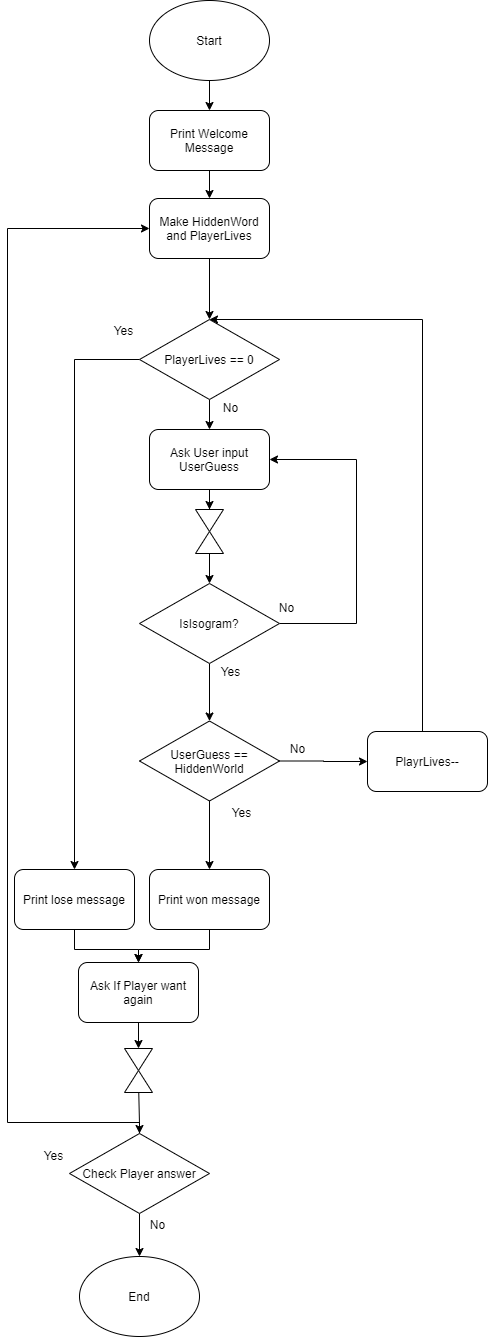

The diagram above was exported from draw.io. Its source (the exported page's mxGraphModel, read from the mxfile embedded in the PNG):
<mxGraphModel dx="1422" dy="865" grid="1" gridSize="11" guides="1" tooltips="1" connect="1" arrows="1" fold="1" page="1" pageScale="1" pageWidth="1169" pageHeight="827" background="#ffffff" math="0" shadow="0">
  <root>
    <mxCell id="WIyWlLk6GJQsqaUBKTNV-0" />
    <mxCell id="WIyWlLk6GJQsqaUBKTNV-1" parent="WIyWlLk6GJQsqaUBKTNV-0" />
    <mxCell id="Y3_fsB9FofiksnsAH9Z--9" style="edgeStyle=orthogonalEdgeStyle;rounded=0;orthogonalLoop=1;jettySize=auto;html=1;entryX=0.5;entryY=0;entryDx=0;entryDy=0;" parent="WIyWlLk6GJQsqaUBKTNV-1" source="aHqX3fRBeIi16pIG-zDx-0" target="Y3_fsB9FofiksnsAH9Z--8" edge="1">
      <mxGeometry relative="1" as="geometry" />
    </mxCell>
    <mxCell id="aHqX3fRBeIi16pIG-zDx-0" value="Start" style="ellipse;whiteSpace=wrap;html=1;" parent="WIyWlLk6GJQsqaUBKTNV-1" vertex="1">
      <mxGeometry x="340" y="33" width="120" height="80" as="geometry" />
    </mxCell>
    <mxCell id="aHqX3fRBeIi16pIG-zDx-1" value="End" style="ellipse;whiteSpace=wrap;html=1;" parent="WIyWlLk6GJQsqaUBKTNV-1" vertex="1">
      <mxGeometry x="270" y="1289" width="120" height="80" as="geometry" />
    </mxCell>
    <mxCell id="Y3_fsB9FofiksnsAH9Z--11" style="edgeStyle=orthogonalEdgeStyle;rounded=0;orthogonalLoop=1;jettySize=auto;html=1;entryX=0.5;entryY=0;entryDx=0;entryDy=0;" parent="WIyWlLk6GJQsqaUBKTNV-1" source="aHqX3fRBeIi16pIG-zDx-2" target="Y3_fsB9FofiksnsAH9Z--5" edge="1">
      <mxGeometry relative="1" as="geometry" />
    </mxCell>
    <mxCell id="aHqX3fRBeIi16pIG-zDx-2" value="Make HiddenWord and PlayerLives" style="rounded=1;whiteSpace=wrap;html=1;" parent="WIyWlLk6GJQsqaUBKTNV-1" vertex="1">
      <mxGeometry x="340" y="231" width="120" height="60" as="geometry" />
    </mxCell>
    <mxCell id="Y3_fsB9FofiksnsAH9Z--21" style="edgeStyle=orthogonalEdgeStyle;rounded=0;orthogonalLoop=1;jettySize=auto;html=1;entryX=0;entryY=0.5;entryDx=0;entryDy=0;" parent="WIyWlLk6GJQsqaUBKTNV-1" source="aHqX3fRBeIi16pIG-zDx-4" target="Y3_fsB9FofiksnsAH9Z--19" edge="1">
      <mxGeometry relative="1" as="geometry" />
    </mxCell>
    <mxCell id="aHqX3fRBeIi16pIG-zDx-4" value="Ask User input UserGuess" style="rounded=1;whiteSpace=wrap;html=1;" parent="WIyWlLk6GJQsqaUBKTNV-1" vertex="1">
      <mxGeometry x="340" y="462" width="120" height="60" as="geometry" />
    </mxCell>
    <mxCell id="aHqX3fRBeIi16pIG-zDx-7" style="edgeStyle=orthogonalEdgeStyle;rounded=0;orthogonalLoop=1;jettySize=auto;html=1;entryX=1;entryY=0.5;entryDx=0;entryDy=0;" parent="WIyWlLk6GJQsqaUBKTNV-1" source="aHqX3fRBeIi16pIG-zDx-6" target="aHqX3fRBeIi16pIG-zDx-4" edge="1">
      <mxGeometry relative="1" as="geometry">
        <mxPoint x="525" y="539" as="targetPoint" />
        <Array as="points">
          <mxPoint x="547" y="656" />
          <mxPoint x="547" y="492" />
        </Array>
      </mxGeometry>
    </mxCell>
    <mxCell id="aHqX3fRBeIi16pIG-zDx-16" style="edgeStyle=orthogonalEdgeStyle;rounded=0;orthogonalLoop=1;jettySize=auto;html=1;exitX=0.5;exitY=1;exitDx=0;exitDy=0;entryX=0.5;entryY=0;entryDx=0;entryDy=0;" parent="WIyWlLk6GJQsqaUBKTNV-1" source="aHqX3fRBeIi16pIG-zDx-6" target="aHqX3fRBeIi16pIG-zDx-12" edge="1">
      <mxGeometry relative="1" as="geometry" />
    </mxCell>
    <mxCell id="aHqX3fRBeIi16pIG-zDx-6" value="IsIsogram?" style="rhombus;whiteSpace=wrap;html=1;" parent="WIyWlLk6GJQsqaUBKTNV-1" vertex="1">
      <mxGeometry x="330" y="616" width="140" height="80" as="geometry" />
    </mxCell>
    <mxCell id="aHqX3fRBeIi16pIG-zDx-9" value="No" style="text;html=1;align=center;verticalAlign=middle;resizable=0;points=[];autosize=1;" parent="WIyWlLk6GJQsqaUBKTNV-1" vertex="1">
      <mxGeometry x="460" y="629" width="33" height="22" as="geometry" />
    </mxCell>
    <mxCell id="aHqX3fRBeIi16pIG-zDx-10" value="Yes" style="text;html=1;align=center;verticalAlign=middle;resizable=0;points=[];autosize=1;" parent="WIyWlLk6GJQsqaUBKTNV-1" vertex="1">
      <mxGeometry x="404" y="693" width="33" height="22" as="geometry" />
    </mxCell>
    <mxCell id="aHqX3fRBeIi16pIG-zDx-18" style="edgeStyle=orthogonalEdgeStyle;rounded=0;orthogonalLoop=1;jettySize=auto;html=1;exitX=0.5;exitY=1;exitDx=0;exitDy=0;entryX=0.5;entryY=0;entryDx=0;entryDy=0;" parent="WIyWlLk6GJQsqaUBKTNV-1" source="aHqX3fRBeIi16pIG-zDx-12" target="aHqX3fRBeIi16pIG-zDx-17" edge="1">
      <mxGeometry relative="1" as="geometry" />
    </mxCell>
    <mxCell id="Y3_fsB9FofiksnsAH9Z--2" style="edgeStyle=orthogonalEdgeStyle;rounded=0;orthogonalLoop=1;jettySize=auto;html=1;entryX=0;entryY=0.5;entryDx=0;entryDy=0;" parent="WIyWlLk6GJQsqaUBKTNV-1" source="aHqX3fRBeIi16pIG-zDx-12" target="Y3_fsB9FofiksnsAH9Z--1" edge="1">
      <mxGeometry relative="1" as="geometry" />
    </mxCell>
    <mxCell id="aHqX3fRBeIi16pIG-zDx-12" value="UserGuess == HiddenWorld" style="rhombus;whiteSpace=wrap;html=1;" parent="WIyWlLk6GJQsqaUBKTNV-1" vertex="1">
      <mxGeometry x="330" y="753.5" width="140" height="80" as="geometry" />
    </mxCell>
    <mxCell id="aHqX3fRBeIi16pIG-zDx-13" value="No" style="text;html=1;align=center;verticalAlign=middle;resizable=0;points=[];autosize=1;" parent="WIyWlLk6GJQsqaUBKTNV-1" vertex="1">
      <mxGeometry x="471" y="770" width="33" height="22" as="geometry" />
    </mxCell>
    <mxCell id="aHqX3fRBeIi16pIG-zDx-14" value="Yes" style="text;html=1;align=center;verticalAlign=middle;resizable=0;points=[];autosize=1;" parent="WIyWlLk6GJQsqaUBKTNV-1" vertex="1">
      <mxGeometry x="415" y="834" width="33" height="22" as="geometry" />
    </mxCell>
    <mxCell id="Y3_fsB9FofiksnsAH9Z--31" style="edgeStyle=orthogonalEdgeStyle;rounded=0;orthogonalLoop=1;jettySize=auto;html=1;entryX=0.5;entryY=0;entryDx=0;entryDy=0;" parent="WIyWlLk6GJQsqaUBKTNV-1" source="aHqX3fRBeIi16pIG-zDx-17" target="Y3_fsB9FofiksnsAH9Z--29" edge="1">
      <mxGeometry relative="1" as="geometry" />
    </mxCell>
    <mxCell id="aHqX3fRBeIi16pIG-zDx-17" value="Print won message" style="rounded=1;whiteSpace=wrap;html=1;" parent="WIyWlLk6GJQsqaUBKTNV-1" vertex="1">
      <mxGeometry x="340" y="902" width="120" height="60" as="geometry" />
    </mxCell>
    <mxCell id="Y3_fsB9FofiksnsAH9Z--3" style="edgeStyle=orthogonalEdgeStyle;rounded=0;orthogonalLoop=1;jettySize=auto;html=1;entryX=0.5;entryY=0;entryDx=0;entryDy=0;" parent="WIyWlLk6GJQsqaUBKTNV-1" source="Y3_fsB9FofiksnsAH9Z--1" target="Y3_fsB9FofiksnsAH9Z--5" edge="1">
      <mxGeometry relative="1" as="geometry">
        <mxPoint x="407" y="330" as="targetPoint" />
        <Array as="points">
          <mxPoint x="613" y="352" />
        </Array>
      </mxGeometry>
    </mxCell>
    <mxCell id="Y3_fsB9FofiksnsAH9Z--1" value="PlayrLives--" style="rounded=1;whiteSpace=wrap;html=1;" parent="WIyWlLk6GJQsqaUBKTNV-1" vertex="1">
      <mxGeometry x="558" y="764" width="120" height="60" as="geometry" />
    </mxCell>
    <mxCell id="Y3_fsB9FofiksnsAH9Z--6" style="edgeStyle=orthogonalEdgeStyle;rounded=0;orthogonalLoop=1;jettySize=auto;html=1;entryX=0.5;entryY=0;entryDx=0;entryDy=0;" parent="WIyWlLk6GJQsqaUBKTNV-1" source="Y3_fsB9FofiksnsAH9Z--5" target="aHqX3fRBeIi16pIG-zDx-4" edge="1">
      <mxGeometry relative="1" as="geometry" />
    </mxCell>
    <mxCell id="Y3_fsB9FofiksnsAH9Z--16" style="edgeStyle=orthogonalEdgeStyle;rounded=0;orthogonalLoop=1;jettySize=auto;html=1;entryX=0.5;entryY=0;entryDx=0;entryDy=0;" parent="WIyWlLk6GJQsqaUBKTNV-1" source="Y3_fsB9FofiksnsAH9Z--5" target="Y3_fsB9FofiksnsAH9Z--15" edge="1">
      <mxGeometry relative="1" as="geometry" />
    </mxCell>
    <mxCell id="Y3_fsB9FofiksnsAH9Z--5" value="PlayerLives == 0" style="rhombus;whiteSpace=wrap;html=1;" parent="WIyWlLk6GJQsqaUBKTNV-1" vertex="1">
      <mxGeometry x="330" y="352" width="140" height="80" as="geometry" />
    </mxCell>
    <mxCell id="Y3_fsB9FofiksnsAH9Z--10" style="edgeStyle=orthogonalEdgeStyle;rounded=0;orthogonalLoop=1;jettySize=auto;html=1;exitX=0.5;exitY=1;exitDx=0;exitDy=0;entryX=0.5;entryY=0;entryDx=0;entryDy=0;" parent="WIyWlLk6GJQsqaUBKTNV-1" source="Y3_fsB9FofiksnsAH9Z--8" target="aHqX3fRBeIi16pIG-zDx-2" edge="1">
      <mxGeometry relative="1" as="geometry" />
    </mxCell>
    <mxCell id="Y3_fsB9FofiksnsAH9Z--8" value="&lt;span&gt;Print Welcome Message&lt;/span&gt;" style="rounded=1;whiteSpace=wrap;html=1;" parent="WIyWlLk6GJQsqaUBKTNV-1" vertex="1">
      <mxGeometry x="340" y="143" width="120" height="60" as="geometry" />
    </mxCell>
    <mxCell id="Y3_fsB9FofiksnsAH9Z--13" value="No" style="text;html=1;align=center;verticalAlign=middle;resizable=0;points=[];autosize=1;" parent="WIyWlLk6GJQsqaUBKTNV-1" vertex="1">
      <mxGeometry x="404" y="429" width="33" height="22" as="geometry" />
    </mxCell>
    <mxCell id="Y3_fsB9FofiksnsAH9Z--14" value="Yes" style="text;html=1;align=center;verticalAlign=middle;resizable=0;points=[];autosize=1;" parent="WIyWlLk6GJQsqaUBKTNV-1" vertex="1">
      <mxGeometry x="297" y="352" width="33" height="22" as="geometry" />
    </mxCell>
    <mxCell id="Y3_fsB9FofiksnsAH9Z--30" style="edgeStyle=orthogonalEdgeStyle;rounded=0;orthogonalLoop=1;jettySize=auto;html=1;entryX=0.5;entryY=0;entryDx=0;entryDy=0;" parent="WIyWlLk6GJQsqaUBKTNV-1" source="Y3_fsB9FofiksnsAH9Z--15" target="Y3_fsB9FofiksnsAH9Z--29" edge="1">
      <mxGeometry relative="1" as="geometry" />
    </mxCell>
    <mxCell id="Y3_fsB9FofiksnsAH9Z--15" value="Print lose message" style="rounded=1;whiteSpace=wrap;html=1;" parent="WIyWlLk6GJQsqaUBKTNV-1" vertex="1">
      <mxGeometry x="205" y="902" width="120" height="60" as="geometry" />
    </mxCell>
    <mxCell id="Y3_fsB9FofiksnsAH9Z--19" value="" style="triangle;whiteSpace=wrap;html=1;rotation=90;" parent="WIyWlLk6GJQsqaUBKTNV-1" vertex="1">
      <mxGeometry x="389" y="539" width="22" height="28" as="geometry" />
    </mxCell>
    <mxCell id="Y3_fsB9FofiksnsAH9Z--22" style="edgeStyle=orthogonalEdgeStyle;rounded=0;orthogonalLoop=1;jettySize=auto;html=1;entryX=0.5;entryY=0;entryDx=0;entryDy=0;" parent="WIyWlLk6GJQsqaUBKTNV-1" source="Y3_fsB9FofiksnsAH9Z--20" target="aHqX3fRBeIi16pIG-zDx-6" edge="1">
      <mxGeometry relative="1" as="geometry" />
    </mxCell>
    <mxCell id="Y3_fsB9FofiksnsAH9Z--20" value="" style="triangle;whiteSpace=wrap;html=1;rotation=-90;" parent="WIyWlLk6GJQsqaUBKTNV-1" vertex="1">
      <mxGeometry x="389" y="561" width="22" height="28" as="geometry" />
    </mxCell>
    <mxCell id="Y3_fsB9FofiksnsAH9Z--35" style="edgeStyle=orthogonalEdgeStyle;rounded=0;orthogonalLoop=1;jettySize=auto;html=1;entryX=0.5;entryY=0;entryDx=0;entryDy=0;" parent="WIyWlLk6GJQsqaUBKTNV-1" source="Y3_fsB9FofiksnsAH9Z--23" target="aHqX3fRBeIi16pIG-zDx-1" edge="1">
      <mxGeometry relative="1" as="geometry" />
    </mxCell>
    <mxCell id="Y3_fsB9FofiksnsAH9Z--36" style="edgeStyle=orthogonalEdgeStyle;rounded=0;orthogonalLoop=1;jettySize=auto;html=1;entryX=0;entryY=0.5;entryDx=0;entryDy=0;" parent="WIyWlLk6GJQsqaUBKTNV-1" source="Y3_fsB9FofiksnsAH9Z--23" target="aHqX3fRBeIi16pIG-zDx-2" edge="1">
      <mxGeometry relative="1" as="geometry">
        <mxPoint x="198" y="264" as="targetPoint" />
        <Array as="points">
          <mxPoint x="330" y="1155" />
          <mxPoint x="198" y="1155" />
          <mxPoint x="198" y="261" />
        </Array>
      </mxGeometry>
    </mxCell>
    <mxCell id="Y3_fsB9FofiksnsAH9Z--23" value="Check Player answer" style="rhombus;whiteSpace=wrap;html=1;" parent="WIyWlLk6GJQsqaUBKTNV-1" vertex="1">
      <mxGeometry x="260" y="1166" width="140" height="80" as="geometry" />
    </mxCell>
    <mxCell id="Y3_fsB9FofiksnsAH9Z--39" style="edgeStyle=orthogonalEdgeStyle;rounded=0;orthogonalLoop=1;jettySize=auto;html=1;entryX=0;entryY=0.5;entryDx=0;entryDy=0;" parent="WIyWlLk6GJQsqaUBKTNV-1" source="Y3_fsB9FofiksnsAH9Z--29" target="Y3_fsB9FofiksnsAH9Z--37" edge="1">
      <mxGeometry relative="1" as="geometry" />
    </mxCell>
    <mxCell id="Y3_fsB9FofiksnsAH9Z--29" value="Ask If Player want again" style="rounded=1;whiteSpace=wrap;html=1;" parent="WIyWlLk6GJQsqaUBKTNV-1" vertex="1">
      <mxGeometry x="269" y="995" width="120" height="60" as="geometry" />
    </mxCell>
    <mxCell id="Y3_fsB9FofiksnsAH9Z--33" value="Yes" style="text;html=1;align=center;verticalAlign=middle;resizable=0;points=[];autosize=1;" parent="WIyWlLk6GJQsqaUBKTNV-1" vertex="1">
      <mxGeometry x="227" y="1177" width="33" height="22" as="geometry" />
    </mxCell>
    <mxCell id="Y3_fsB9FofiksnsAH9Z--34" value="No" style="text;html=1;align=center;verticalAlign=middle;resizable=0;points=[];autosize=1;" parent="WIyWlLk6GJQsqaUBKTNV-1" vertex="1">
      <mxGeometry x="331" y="1246" width="33" height="22" as="geometry" />
    </mxCell>
    <mxCell id="Y3_fsB9FofiksnsAH9Z--37" value="" style="triangle;whiteSpace=wrap;html=1;rotation=90;" parent="WIyWlLk6GJQsqaUBKTNV-1" vertex="1">
      <mxGeometry x="318" y="1078" width="22" height="28" as="geometry" />
    </mxCell>
    <mxCell id="Y3_fsB9FofiksnsAH9Z--40" style="edgeStyle=orthogonalEdgeStyle;rounded=0;orthogonalLoop=1;jettySize=auto;html=1;entryX=0.5;entryY=0;entryDx=0;entryDy=0;" parent="WIyWlLk6GJQsqaUBKTNV-1" source="Y3_fsB9FofiksnsAH9Z--38" target="Y3_fsB9FofiksnsAH9Z--23" edge="1">
      <mxGeometry relative="1" as="geometry">
        <mxPoint x="329" y="1155" as="targetPoint" />
        <Array as="points">
          <mxPoint x="330" y="1157" />
        </Array>
      </mxGeometry>
    </mxCell>
    <mxCell id="Y3_fsB9FofiksnsAH9Z--38" value="" style="triangle;whiteSpace=wrap;html=1;rotation=-90;" parent="WIyWlLk6GJQsqaUBKTNV-1" vertex="1">
      <mxGeometry x="318" y="1100" width="22" height="28" as="geometry" />
    </mxCell>
  </root>
</mxGraphModel>